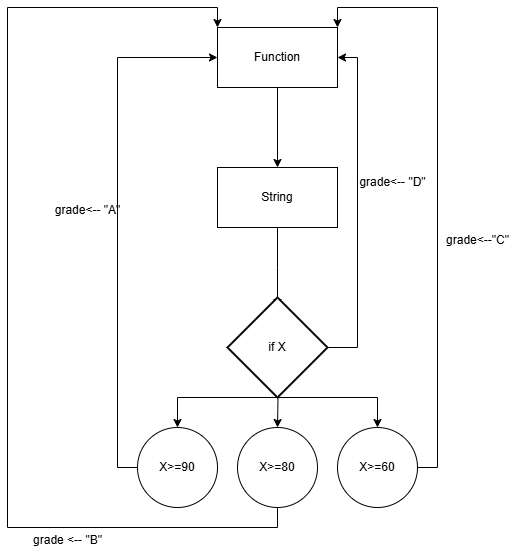

The diagram above was exported from draw.io. Its source (the exported page's mxGraphModel, read from the mxfile embedded in the PNG):
<mxGraphModel dx="706" dy="642" grid="1" gridSize="10" guides="1" tooltips="1" connect="1" arrows="1" fold="1" page="1" pageScale="1" pageWidth="827" pageHeight="1169" math="0" shadow="0">
  <root>
    <mxCell id="0" />
    <mxCell id="1" parent="0" />
    <mxCell id="d2_DujFr4W0E7uwsI2Br-3" value="" style="edgeStyle=orthogonalEdgeStyle;rounded=0;orthogonalLoop=1;jettySize=auto;html=1;" parent="1" source="d2_DujFr4W0E7uwsI2Br-1" target="d2_DujFr4W0E7uwsI2Br-2" edge="1">
      <mxGeometry relative="1" as="geometry" />
    </mxCell>
    <mxCell id="d2_DujFr4W0E7uwsI2Br-1" value="Function" style="rounded=0;whiteSpace=wrap;html=1;" parent="1" vertex="1">
      <mxGeometry x="260" y="70" width="120" height="60" as="geometry" />
    </mxCell>
    <mxCell id="d2_DujFr4W0E7uwsI2Br-5" value="" style="edgeStyle=orthogonalEdgeStyle;rounded=0;orthogonalLoop=1;jettySize=auto;html=1;" parent="1" source="d2_DujFr4W0E7uwsI2Br-2" edge="1">
      <mxGeometry relative="1" as="geometry">
        <mxPoint x="320" y="350" as="targetPoint" />
      </mxGeometry>
    </mxCell>
    <mxCell id="d2_DujFr4W0E7uwsI2Br-2" value="String" style="rounded=0;whiteSpace=wrap;html=1;" parent="1" vertex="1">
      <mxGeometry x="260" y="210" width="120" height="60" as="geometry" />
    </mxCell>
    <mxCell id="d2_DujFr4W0E7uwsI2Br-7" value="" style="edgeStyle=orthogonalEdgeStyle;rounded=0;orthogonalLoop=1;jettySize=auto;html=1;" parent="1" target="d2_DujFr4W0E7uwsI2Br-6" edge="1">
      <mxGeometry relative="1" as="geometry">
        <mxPoint x="320" y="410" as="sourcePoint" />
        <Array as="points">
          <mxPoint x="320" y="440" />
          <mxPoint x="220" y="440" />
        </Array>
      </mxGeometry>
    </mxCell>
    <mxCell id="d2_DujFr4W0E7uwsI2Br-10" style="edgeStyle=orthogonalEdgeStyle;rounded=0;orthogonalLoop=1;jettySize=auto;html=1;" parent="1" target="d2_DujFr4W0E7uwsI2Br-8" edge="1">
      <mxGeometry relative="1" as="geometry">
        <mxPoint x="320" y="410" as="sourcePoint" />
      </mxGeometry>
    </mxCell>
    <mxCell id="d2_DujFr4W0E7uwsI2Br-13" style="edgeStyle=orthogonalEdgeStyle;rounded=0;orthogonalLoop=1;jettySize=auto;html=1;entryX=0.5;entryY=0;entryDx=0;entryDy=0;exitX=0.5;exitY=1;exitDx=0;exitDy=0;exitPerimeter=0;" parent="1" source="d2_DujFr4W0E7uwsI2Br-17" target="d2_DujFr4W0E7uwsI2Br-12" edge="1">
      <mxGeometry relative="1" as="geometry">
        <mxPoint x="320" y="410" as="sourcePoint" />
        <Array as="points">
          <mxPoint x="420" y="440" />
        </Array>
      </mxGeometry>
    </mxCell>
    <mxCell id="d2_DujFr4W0E7uwsI2Br-14" style="edgeStyle=orthogonalEdgeStyle;rounded=0;orthogonalLoop=1;jettySize=auto;html=1;entryX=1;entryY=0.5;entryDx=0;entryDy=0;exitX=1;exitY=0.5;exitDx=0;exitDy=0;exitPerimeter=0;" parent="1" source="d2_DujFr4W0E7uwsI2Br-17" target="d2_DujFr4W0E7uwsI2Br-1" edge="1">
      <mxGeometry relative="1" as="geometry">
        <mxPoint x="500" y="100" as="targetPoint" />
        <mxPoint x="380" y="380" as="sourcePoint" />
        <Array as="points">
          <mxPoint x="400" y="390" />
          <mxPoint x="400" y="100" />
        </Array>
      </mxGeometry>
    </mxCell>
    <mxCell id="d2_DujFr4W0E7uwsI2Br-18" style="edgeStyle=orthogonalEdgeStyle;rounded=0;orthogonalLoop=1;jettySize=auto;html=1;exitX=0;exitY=0.5;exitDx=0;exitDy=0;entryX=0;entryY=0.5;entryDx=0;entryDy=0;" parent="1" source="d2_DujFr4W0E7uwsI2Br-6" target="d2_DujFr4W0E7uwsI2Br-1" edge="1">
      <mxGeometry relative="1" as="geometry" />
    </mxCell>
    <mxCell id="d2_DujFr4W0E7uwsI2Br-6" value="X&amp;gt;=90" style="ellipse;whiteSpace=wrap;html=1;rounded=0;" parent="1" vertex="1">
      <mxGeometry x="180" y="470" width="80" height="80" as="geometry" />
    </mxCell>
    <mxCell id="d2_DujFr4W0E7uwsI2Br-22" style="edgeStyle=orthogonalEdgeStyle;rounded=0;orthogonalLoop=1;jettySize=auto;html=1;exitX=0.5;exitY=1;exitDx=0;exitDy=0;entryX=0;entryY=0;entryDx=0;entryDy=0;" parent="1" source="d2_DujFr4W0E7uwsI2Br-8" target="d2_DujFr4W0E7uwsI2Br-1" edge="1">
      <mxGeometry relative="1" as="geometry">
        <mxPoint x="80" y="20" as="targetPoint" />
        <Array as="points">
          <mxPoint x="320" y="570" />
          <mxPoint x="50" y="570" />
          <mxPoint x="50" y="50" />
          <mxPoint x="260" y="50" />
        </Array>
      </mxGeometry>
    </mxCell>
    <mxCell id="d2_DujFr4W0E7uwsI2Br-8" value="X&amp;gt;=80" style="ellipse;whiteSpace=wrap;html=1;aspect=fixed;" parent="1" vertex="1">
      <mxGeometry x="280" y="470" width="80" height="80" as="geometry" />
    </mxCell>
    <mxCell id="d2_DujFr4W0E7uwsI2Br-20" style="edgeStyle=orthogonalEdgeStyle;rounded=0;orthogonalLoop=1;jettySize=auto;html=1;entryX=1;entryY=0;entryDx=0;entryDy=0;exitX=1;exitY=0.5;exitDx=0;exitDy=0;" parent="1" source="d2_DujFr4W0E7uwsI2Br-12" target="d2_DujFr4W0E7uwsI2Br-1" edge="1">
      <mxGeometry relative="1" as="geometry">
        <mxPoint x="470" y="470" as="sourcePoint" />
        <mxPoint x="430" y="70" as="targetPoint" />
      </mxGeometry>
    </mxCell>
    <mxCell id="d2_DujFr4W0E7uwsI2Br-12" value="X&amp;gt;=60" style="ellipse;whiteSpace=wrap;html=1;aspect=fixed;" parent="1" vertex="1">
      <mxGeometry x="380" y="470" width="80" height="80" as="geometry" />
    </mxCell>
    <mxCell id="d2_DujFr4W0E7uwsI2Br-15" value="grade&amp;lt;-- &quot;D&quot;" style="text;html=1;align=center;verticalAlign=middle;resizable=0;points=[];autosize=1;strokeColor=none;fillColor=none;" parent="1" vertex="1">
      <mxGeometry x="390" y="210" width="90" height="30" as="geometry" />
    </mxCell>
    <mxCell id="d2_DujFr4W0E7uwsI2Br-17" value="if X" style="strokeWidth=2;html=1;shape=mxgraph.flowchart.decision;whiteSpace=wrap;" parent="1" vertex="1">
      <mxGeometry x="270" y="340" width="100" height="100" as="geometry" />
    </mxCell>
    <mxCell id="d2_DujFr4W0E7uwsI2Br-19" value="grade&amp;lt;-- &quot;A&quot;" style="text;html=1;align=center;verticalAlign=middle;resizable=0;points=[];autosize=1;strokeColor=none;fillColor=none;" parent="1" vertex="1">
      <mxGeometry x="85" y="238" width="90" height="30" as="geometry" />
    </mxCell>
    <mxCell id="d2_DujFr4W0E7uwsI2Br-21" value="grade&amp;lt;--&quot;C&quot;" style="text;html=1;align=center;verticalAlign=middle;resizable=0;points=[];autosize=1;strokeColor=none;fillColor=none;" parent="1" vertex="1">
      <mxGeometry x="475" y="268" width="90" height="30" as="geometry" />
    </mxCell>
    <mxCell id="d2_DujFr4W0E7uwsI2Br-23" value="grade &amp;lt;-- &quot;B&quot;" style="text;html=1;align=center;verticalAlign=middle;resizable=0;points=[];autosize=1;strokeColor=none;fillColor=none;" parent="1" vertex="1">
      <mxGeometry x="65" y="568" width="90" height="30" as="geometry" />
    </mxCell>
  </root>
</mxGraphModel>